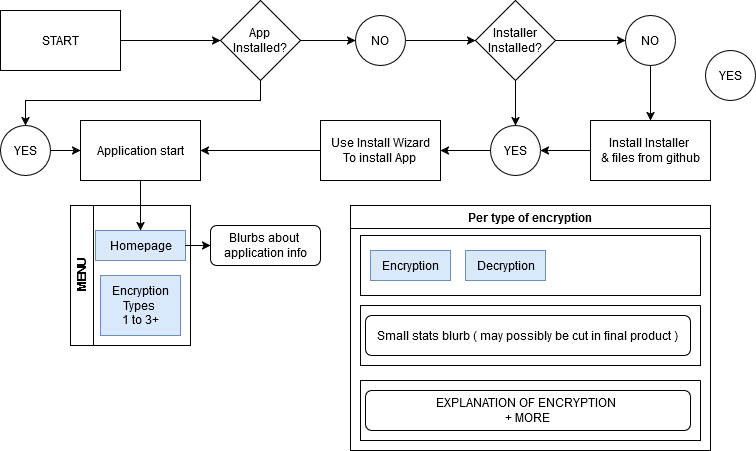

The diagram above was exported from draw.io. Its source (the exported page's mxGraphModel, read from the mxfile embedded in the PNG):
<mxGraphModel dx="880" dy="434" grid="1" gridSize="10" guides="1" tooltips="1" connect="1" arrows="1" fold="1" page="1" pageScale="1" pageWidth="850" pageHeight="1100" math="0" shadow="0">
  <root>
    <mxCell id="0" />
    <mxCell id="1" parent="0" />
    <mxCell id="i10GY2b0_4Jb4vzUvBVZ-25" style="edgeStyle=orthogonalEdgeStyle;rounded=0;orthogonalLoop=1;jettySize=auto;html=1;entryX=0;entryY=0.5;entryDx=0;entryDy=0;" edge="1" parent="1" source="i10GY2b0_4Jb4vzUvBVZ-22" target="i10GY2b0_4Jb4vzUvBVZ-23">
      <mxGeometry relative="1" as="geometry" />
    </mxCell>
    <mxCell id="i10GY2b0_4Jb4vzUvBVZ-22" value="START" style="rounded=0;whiteSpace=wrap;html=1;" vertex="1" parent="1">
      <mxGeometry x="20" y="20" width="120" height="60" as="geometry" />
    </mxCell>
    <mxCell id="i10GY2b0_4Jb4vzUvBVZ-28" value="" style="edgeStyle=orthogonalEdgeStyle;rounded=0;orthogonalLoop=1;jettySize=auto;html=1;" edge="1" parent="1" source="i10GY2b0_4Jb4vzUvBVZ-23" target="i10GY2b0_4Jb4vzUvBVZ-26">
      <mxGeometry relative="1" as="geometry">
        <Array as="points">
          <mxPoint x="280" y="110" />
          <mxPoint x="45" y="110" />
        </Array>
      </mxGeometry>
    </mxCell>
    <mxCell id="i10GY2b0_4Jb4vzUvBVZ-30" style="edgeStyle=orthogonalEdgeStyle;rounded=0;orthogonalLoop=1;jettySize=auto;html=1;entryX=0;entryY=0.5;entryDx=0;entryDy=0;" edge="1" parent="1" source="i10GY2b0_4Jb4vzUvBVZ-23" target="i10GY2b0_4Jb4vzUvBVZ-27">
      <mxGeometry relative="1" as="geometry" />
    </mxCell>
    <mxCell id="i10GY2b0_4Jb4vzUvBVZ-23" value="&lt;div&gt;App&lt;/div&gt;&lt;div&gt;Installed?&lt;br&gt;&lt;/div&gt;" style="rhombus;whiteSpace=wrap;html=1;" vertex="1" parent="1">
      <mxGeometry x="240" y="10" width="80" height="80" as="geometry" />
    </mxCell>
    <mxCell id="i10GY2b0_4Jb4vzUvBVZ-29" style="edgeStyle=orthogonalEdgeStyle;rounded=0;orthogonalLoop=1;jettySize=auto;html=1;entryX=0;entryY=0.5;entryDx=0;entryDy=0;" edge="1" parent="1" source="i10GY2b0_4Jb4vzUvBVZ-26" target="i10GY2b0_4Jb4vzUvBVZ-46">
      <mxGeometry relative="1" as="geometry">
        <mxPoint x="140" y="160" as="targetPoint" />
      </mxGeometry>
    </mxCell>
    <mxCell id="i10GY2b0_4Jb4vzUvBVZ-26" value="YES" style="ellipse;whiteSpace=wrap;html=1;aspect=fixed;" vertex="1" parent="1">
      <mxGeometry x="20" y="135" width="50" height="50" as="geometry" />
    </mxCell>
    <mxCell id="i10GY2b0_4Jb4vzUvBVZ-32" style="edgeStyle=orthogonalEdgeStyle;rounded=0;orthogonalLoop=1;jettySize=auto;html=1;entryX=0;entryY=0.5;entryDx=0;entryDy=0;" edge="1" parent="1" source="i10GY2b0_4Jb4vzUvBVZ-27" target="i10GY2b0_4Jb4vzUvBVZ-31">
      <mxGeometry relative="1" as="geometry" />
    </mxCell>
    <mxCell id="i10GY2b0_4Jb4vzUvBVZ-27" value="NO" style="ellipse;whiteSpace=wrap;html=1;aspect=fixed;" vertex="1" parent="1">
      <mxGeometry x="375" y="25" width="50" height="50" as="geometry" />
    </mxCell>
    <mxCell id="i10GY2b0_4Jb4vzUvBVZ-37" style="edgeStyle=orthogonalEdgeStyle;rounded=0;orthogonalLoop=1;jettySize=auto;html=1;entryX=0;entryY=0.5;entryDx=0;entryDy=0;" edge="1" parent="1" source="i10GY2b0_4Jb4vzUvBVZ-31" target="i10GY2b0_4Jb4vzUvBVZ-35">
      <mxGeometry relative="1" as="geometry" />
    </mxCell>
    <mxCell id="i10GY2b0_4Jb4vzUvBVZ-41" value="" style="edgeStyle=orthogonalEdgeStyle;rounded=0;orthogonalLoop=1;jettySize=auto;html=1;" edge="1" parent="1" source="i10GY2b0_4Jb4vzUvBVZ-31" target="i10GY2b0_4Jb4vzUvBVZ-40">
      <mxGeometry relative="1" as="geometry" />
    </mxCell>
    <mxCell id="i10GY2b0_4Jb4vzUvBVZ-31" value="&lt;div&gt;Installer&lt;br&gt;&lt;/div&gt;&lt;div&gt;Installed?&lt;br&gt;&lt;/div&gt;" style="rhombus;whiteSpace=wrap;html=1;" vertex="1" parent="1">
      <mxGeometry x="495" y="10" width="80" height="80" as="geometry" />
    </mxCell>
    <mxCell id="i10GY2b0_4Jb4vzUvBVZ-39" value="" style="edgeStyle=orthogonalEdgeStyle;rounded=0;orthogonalLoop=1;jettySize=auto;html=1;" edge="1" parent="1" source="i10GY2b0_4Jb4vzUvBVZ-35" target="i10GY2b0_4Jb4vzUvBVZ-38">
      <mxGeometry relative="1" as="geometry" />
    </mxCell>
    <mxCell id="i10GY2b0_4Jb4vzUvBVZ-35" value="NO" style="ellipse;whiteSpace=wrap;html=1;aspect=fixed;" vertex="1" parent="1">
      <mxGeometry x="645" y="25" width="50" height="50" as="geometry" />
    </mxCell>
    <mxCell id="i10GY2b0_4Jb4vzUvBVZ-36" value="YES" style="ellipse;whiteSpace=wrap;html=1;aspect=fixed;" vertex="1" parent="1">
      <mxGeometry x="725" y="60" width="50" height="50" as="geometry" />
    </mxCell>
    <mxCell id="i10GY2b0_4Jb4vzUvBVZ-42" value="" style="edgeStyle=orthogonalEdgeStyle;rounded=0;orthogonalLoop=1;jettySize=auto;html=1;" edge="1" parent="1" source="i10GY2b0_4Jb4vzUvBVZ-38" target="i10GY2b0_4Jb4vzUvBVZ-40">
      <mxGeometry relative="1" as="geometry" />
    </mxCell>
    <mxCell id="i10GY2b0_4Jb4vzUvBVZ-38" value="&lt;div&gt;Install Installer&amp;nbsp;&lt;/div&gt;&lt;div&gt;&amp;amp; files from github&lt;/div&gt;" style="rounded=0;whiteSpace=wrap;html=1;" vertex="1" parent="1">
      <mxGeometry x="610" y="130" width="120" height="60" as="geometry" />
    </mxCell>
    <mxCell id="i10GY2b0_4Jb4vzUvBVZ-45" value="" style="edgeStyle=orthogonalEdgeStyle;rounded=0;orthogonalLoop=1;jettySize=auto;html=1;" edge="1" parent="1" source="i10GY2b0_4Jb4vzUvBVZ-40" target="i10GY2b0_4Jb4vzUvBVZ-44">
      <mxGeometry relative="1" as="geometry" />
    </mxCell>
    <mxCell id="i10GY2b0_4Jb4vzUvBVZ-40" value="YES" style="ellipse;whiteSpace=wrap;html=1;aspect=fixed;" vertex="1" parent="1">
      <mxGeometry x="510" y="135" width="50" height="50" as="geometry" />
    </mxCell>
    <mxCell id="i10GY2b0_4Jb4vzUvBVZ-47" value="" style="edgeStyle=orthogonalEdgeStyle;rounded=0;orthogonalLoop=1;jettySize=auto;html=1;" edge="1" parent="1" source="i10GY2b0_4Jb4vzUvBVZ-44" target="i10GY2b0_4Jb4vzUvBVZ-46">
      <mxGeometry relative="1" as="geometry" />
    </mxCell>
    <mxCell id="i10GY2b0_4Jb4vzUvBVZ-44" value="&lt;div&gt;Use Install Wizard&lt;/div&gt;&lt;div&gt;To install App&lt;br&gt;&lt;/div&gt;" style="rounded=0;whiteSpace=wrap;html=1;" vertex="1" parent="1">
      <mxGeometry x="340" y="130" width="120" height="60" as="geometry" />
    </mxCell>
    <mxCell id="i10GY2b0_4Jb4vzUvBVZ-65" value="" style="edgeStyle=orthogonalEdgeStyle;rounded=0;orthogonalLoop=1;jettySize=auto;html=1;" edge="1" parent="1" source="i10GY2b0_4Jb4vzUvBVZ-46" target="i10GY2b0_4Jb4vzUvBVZ-49">
      <mxGeometry relative="1" as="geometry" />
    </mxCell>
    <mxCell id="i10GY2b0_4Jb4vzUvBVZ-46" value="Application start" style="rounded=0;whiteSpace=wrap;html=1;" vertex="1" parent="1">
      <mxGeometry x="100" y="130" width="120" height="60" as="geometry" />
    </mxCell>
    <mxCell id="i10GY2b0_4Jb4vzUvBVZ-48" value="MENU" style="swimlane;horizontal=0;whiteSpace=wrap;html=1;" vertex="1" parent="1">
      <mxGeometry x="90" y="215" width="120" height="140" as="geometry" />
    </mxCell>
    <mxCell id="i10GY2b0_4Jb4vzUvBVZ-51" value="&lt;div&gt;Encryption&lt;/div&gt;&lt;div&gt;Types&amp;nbsp;&lt;/div&gt;&lt;div&gt;1 to 3+&lt;br&gt;&lt;/div&gt;" style="text;html=1;align=center;verticalAlign=middle;resizable=0;points=[];autosize=1;strokeColor=#6c8ebf;fillColor=#dae8fc;" vertex="1" parent="i10GY2b0_4Jb4vzUvBVZ-48">
      <mxGeometry x="30" y="70" width="80" height="60" as="geometry" />
    </mxCell>
    <mxCell id="i10GY2b0_4Jb4vzUvBVZ-49" value="Homepage" style="text;html=1;align=center;verticalAlign=middle;resizable=0;points=[];autosize=1;strokeColor=#6c8ebf;fillColor=#dae8fc;" vertex="1" parent="i10GY2b0_4Jb4vzUvBVZ-48">
      <mxGeometry x="25" y="25" width="90" height="30" as="geometry" />
    </mxCell>
    <mxCell id="i10GY2b0_4Jb4vzUvBVZ-53" value="&lt;div&gt;Blurbs about&amp;nbsp;&lt;/div&gt;&lt;div&gt;application info&lt;/div&gt;" style="rounded=1;whiteSpace=wrap;html=1;" vertex="1" parent="1">
      <mxGeometry x="230" y="235" width="110" height="40" as="geometry" />
    </mxCell>
    <mxCell id="i10GY2b0_4Jb4vzUvBVZ-55" value="" style="edgeStyle=orthogonalEdgeStyle;rounded=0;orthogonalLoop=1;jettySize=auto;html=1;" edge="1" parent="1" source="i10GY2b0_4Jb4vzUvBVZ-49" target="i10GY2b0_4Jb4vzUvBVZ-53">
      <mxGeometry relative="1" as="geometry" />
    </mxCell>
    <mxCell id="i10GY2b0_4Jb4vzUvBVZ-66" value="Per type of encryption" style="swimlane;whiteSpace=wrap;html=1;startSize=23;" vertex="1" parent="1">
      <mxGeometry x="370" y="215" width="360" height="245" as="geometry" />
    </mxCell>
    <mxCell id="i10GY2b0_4Jb4vzUvBVZ-74" value="" style="swimlane;startSize=0;" vertex="1" parent="i10GY2b0_4Jb4vzUvBVZ-66">
      <mxGeometry x="10" y="30" width="340" height="60" as="geometry" />
    </mxCell>
    <mxCell id="i10GY2b0_4Jb4vzUvBVZ-69" value="Encryption" style="text;html=1;align=center;verticalAlign=middle;resizable=0;points=[];autosize=1;fillColor=#dae8fc;strokeColor=#6c8ebf;" vertex="1" parent="i10GY2b0_4Jb4vzUvBVZ-74">
      <mxGeometry x="10" y="15" width="80" height="30" as="geometry" />
    </mxCell>
    <mxCell id="i10GY2b0_4Jb4vzUvBVZ-72" value="Decryption" style="text;html=1;align=center;verticalAlign=middle;resizable=0;points=[];autosize=1;fillColor=#dae8fc;strokeColor=#6c8ebf;" vertex="1" parent="i10GY2b0_4Jb4vzUvBVZ-74">
      <mxGeometry x="105" y="15" width="80" height="30" as="geometry" />
    </mxCell>
    <mxCell id="i10GY2b0_4Jb4vzUvBVZ-79" value="" style="swimlane;startSize=0;" vertex="1" parent="i10GY2b0_4Jb4vzUvBVZ-66">
      <mxGeometry x="10" y="100" width="340" height="60" as="geometry" />
    </mxCell>
    <mxCell id="i10GY2b0_4Jb4vzUvBVZ-82" value="Small stats blurb ( may possibly be cut in final product )" style="rounded=1;whiteSpace=wrap;html=1;" vertex="1" parent="i10GY2b0_4Jb4vzUvBVZ-79">
      <mxGeometry x="5" y="10" width="325" height="40" as="geometry" />
    </mxCell>
    <mxCell id="i10GY2b0_4Jb4vzUvBVZ-87" value="" style="swimlane;startSize=0;" vertex="1" parent="i10GY2b0_4Jb4vzUvBVZ-66">
      <mxGeometry x="10" y="175" width="340" height="60" as="geometry" />
    </mxCell>
    <mxCell id="i10GY2b0_4Jb4vzUvBVZ-88" value="&lt;div&gt;EXPLANATION OF ENCRYPTION&amp;nbsp;&lt;/div&gt;&lt;div&gt;+ MORE&lt;/div&gt;" style="rounded=1;whiteSpace=wrap;html=1;" vertex="1" parent="i10GY2b0_4Jb4vzUvBVZ-87">
      <mxGeometry x="5" y="10" width="325" height="40" as="geometry" />
    </mxCell>
  </root>
</mxGraphModel>